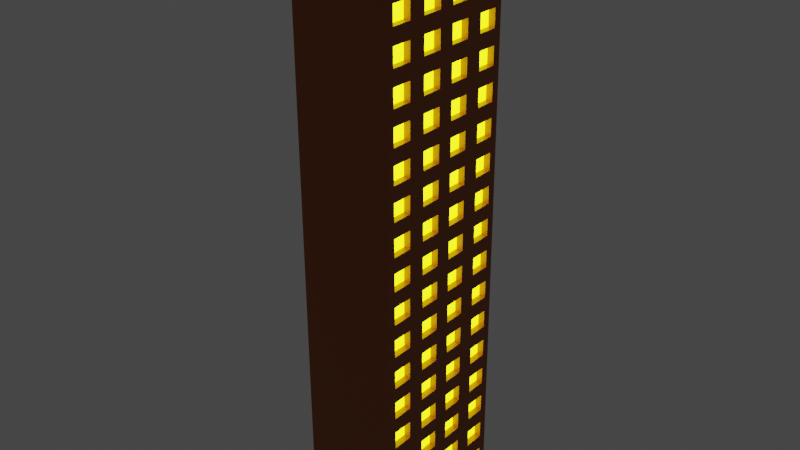# Source: building1.blend  (saved by Blender 3.3.6; exported with 4.5.12 LTS)
import bpy
from mathutils import Matrix  # noqa: F401  (used for matrix-valued properties, if any)

bpy.ops.wm.read_factory_settings(use_empty=True)
scene = bpy.context.scene
scene.name = 'Scene'

# ---- collections
col_bd = bpy.data.collections.new('bd'); scene.collection.children.link(col_bd)
col_starirbox = bpy.data.collections.new('starirbox'); col_bd.children.link(col_starirbox)

# ---- materials (node trees are filled in below, after node groups)
mat_mt_top = bpy.data.materials.new('mt_top')
mat_mt_top.alpha_threshold = 0.0
mat_mt_top.use_transparent_shadow = False
mat_mt_top.roughness = 0.5
mat_mt_top.line_color = (0.0, 0.0, 0.0, 1.0)
mat_mt_body = bpy.data.materials.new('mt_body')
mat_mt_body.use_transparent_shadow = False
mat_mt_window = bpy.data.materials.new('mt_window')
mat_mt_window.use_transparent_shadow = False
mat_mt_door = bpy.data.materials.new('mt_door')
mat_mt_door.use_transparent_shadow = False
mat_mt_handle = bpy.data.materials.new('mt_handle')
mat_mt_handle.use_transparent_shadow = False

# ---- material node trees
mat_mt_top.use_nodes = True; mat_mt_top.node_tree.nodes.clear()
_N = mat_mt_top.node_tree.nodes; _L = mat_mt_top.node_tree.links
n0 = _N.new('ShaderNodeOutputMaterial'); n0.name = 'Material Output'; n0.location = (300, 300)
n1 = _N.new('ShaderNodeBsdfPrincipled'); n1.name = 'Principled BSDF'; n1.location = (10, 300)
n1.distribution = 'GGX'
n1.subsurface_method = 'RANDOM_WALK_SKIN'
n1.inputs[0].default_value = (0.8829, 0.8711, 0.7025, 1.0)
n1.inputs[3].default_value = 1.45
n1.inputs[27].default_value = (0.0, 0.0, 0.0, 1.0)
n1.inputs[28].default_value = 1.0
_L.new(n1.outputs[0], n0.inputs[0])
n0.is_active_output = True
mat_mt_body.use_nodes = True; mat_mt_body.node_tree.nodes.clear()
_N = mat_mt_body.node_tree.nodes; _L = mat_mt_body.node_tree.links
n0 = _N.new('ShaderNodeBsdfPrincipled'); n0.name = 'Principled BSDF'; n0.location = (10, 300)
n0.distribution = 'GGX'
n0.subsurface_method = 'RANDOM_WALK_SKIN'
n0.inputs[0].default_value = (0.3424, 0.08838, 0.008711, 1.0)
n0.inputs[3].default_value = 1.45
n0.inputs[27].default_value = (0.0, 0.0, 0.0, 1.0)
n0.inputs[28].default_value = 1.0
n1 = _N.new('ShaderNodeOutputMaterial'); n1.name = 'Material Output'; n1.location = (300, 300)
_L.new(n0.outputs[0], n1.inputs[0])
n1.is_active_output = True
mat_mt_window.use_nodes = True; mat_mt_window.node_tree.nodes.clear()
_N = mat_mt_window.node_tree.nodes; _L = mat_mt_window.node_tree.links
n0 = _N.new('ShaderNodeBsdfPrincipled'); n0.name = 'Principled BSDF'; n0.location = (10, 300)
n0.distribution = 'GGX'
n0.subsurface_method = 'RANDOM_WALK_SKIN'
n0.inputs[0].default_value = (1.0, 1.0, 1.0, 1.0)
n0.inputs[3].default_value = 1.45
n0.inputs[27].default_value = (0.8857, 1.0, 0.0, 1.0)
n0.inputs[28].default_value = 5.0
n1 = _N.new('ShaderNodeOutputMaterial'); n1.name = 'Material Output'; n1.location = (300, 300)
_L.new(n0.outputs[0], n1.inputs[0])
n1.is_active_output = True
mat_mt_door.use_nodes = True; mat_mt_door.node_tree.nodes.clear()
_N = mat_mt_door.node_tree.nodes; _L = mat_mt_door.node_tree.links
n0 = _N.new('ShaderNodeBsdfPrincipled'); n0.name = 'Principled BSDF'; n0.location = (10, 300)
n0.distribution = 'GGX'
n0.subsurface_method = 'RANDOM_WALK_SKIN'
n0.inputs[0].default_value = (0.0009296, 0.04262, 0.08001, 1.0)
n0.inputs[3].default_value = 1.45
n0.inputs[27].default_value = (0.0, 0.0, 0.0, 1.0)
n0.inputs[28].default_value = 1.0
n1 = _N.new('ShaderNodeOutputMaterial'); n1.name = 'Material Output'; n1.location = (300, 300)
_L.new(n0.outputs[0], n1.inputs[0])
n1.is_active_output = True
mat_mt_handle.use_nodes = True; mat_mt_handle.node_tree.nodes.clear()
_N = mat_mt_handle.node_tree.nodes; _L = mat_mt_handle.node_tree.links
n0 = _N.new('ShaderNodeBsdfPrincipled'); n0.name = 'Principled BSDF'; n0.location = (10, 300)
n0.distribution = 'GGX'
n0.subsurface_method = 'RANDOM_WALK_SKIN'
n0.inputs[0].default_value = (0.4292, 0.4292, 0.4292, 1.0)
n0.inputs[3].default_value = 1.45
n0.inputs[27].default_value = (0.0, 0.0, 0.0, 1.0)
n0.inputs[28].default_value = 1.0
n1 = _N.new('ShaderNodeOutputMaterial'); n1.name = 'Material Output'; n1.location = (300, 300)
_L.new(n0.outputs[0], n1.inputs[0])
n1.is_active_output = True

# ---- world
world_world = bpy.data.worlds.new('World'); scene.world = world_world
world_world.use_nodes = True; world_world.node_tree.nodes.clear()
_N = world_world.node_tree.nodes; _L = world_world.node_tree.links
n0 = _N.new('ShaderNodeOutputWorld'); n0.name = 'World Output'; n0.location = (300, 300)
n1 = _N.new('ShaderNodeBackground'); n1.name = 'Background'; n1.location = (10, 300)
n1.inputs[0].default_value = (0.05088, 0.05088, 0.05088, 1.0)
_L.new(n1.outputs[0], n0.inputs[0])
n0.is_active_output = True
world_world.color = (0.05088, 0.05088, 0.05088)
world_world.use_sun_shadow = False
world_world.sun_shadow_jitter_overblur = 0.0

# ---- meshes
me_cube = bpy.data.meshes.new('Cube')
me_cube.from_pydata([(0.8333, 1.0, 0.8889), (0.8333, 1.0, -0.8333), (1.0, -1.0, 1.0), (1.0, -1.0, -1.0), (-0.8333, 1.0, 0.8889), (-0.8333, 1.0, -0.8333), (-1.0, -1.0, 1.0), (-1.0, -1.0, -1.0), (1.0, 1.0, -1.0), (-1.0, 1.0, -1.0), (1.0, 1.0, 1.0), (-1.0, 1.0, 1.0), (0.8333, 0.0, -0.8333), (-0.8333, 0.0, -0.8333), (0.8333, 0.0, 0.8889), (-0.8333, 0.0, 0.8889)], [], [(10, 11, 6, 2), (3, 2, 6, 7), (7, 6, 11, 9), (9, 8, 3, 7), (8, 10, 2, 3), (1, 5, 13, 12), (5, 1, 8, 9), (1, 0, 10, 8), (4, 5, 9, 11), (0, 4, 11, 10), (13, 15, 14, 12), (4, 0, 14, 15), (0, 1, 12, 14), (5, 4, 15, 13)])
_uv = me_cube.uv_layers.new(name='UVMap')
_uv.uv.foreach_set('vector', [0.625, 0.5, 0.875, 0.5, 0.875, 0.75, 0.625, 0.75, 0.375, 0.75, 0.625, 0.75, 0.625, 1.0, 0.375, 1.0, 0.375, 0.0, 0.625, 0.0, 0.625, 0.25, 0.375, 0.25, 0.125, 0.5, 0.375, 0.5, 0.375, 0.75, 0.125, 0.75, 0.375, 0.5, 0.625, 0.5, 0.625, 0.75, 0.375, 0.75, 0.3971, 0.4779, 0.3971, 0.2721, 0.3971, 0.2721, 0.3971, 0.4779, 0.3971, 0.2721, 0.3971, 0.4779, 0.375, 0.5, 0.375, 0.25, 0.3971, 0.4779, 0.6029, 0.4779, 0.625, 0.5, 0.375, 0.5, 0.6029, 0.2721, 0.3971, 0.2721, 0.375, 0.25, 0.625, 0.25, 0.6029, 0.4779, 0.6029, 0.2721, 0.625, 0.25, 0.625, 0.5, 0.3971, 0.2721, 0.6029, 0.2721, 0.6029, 0.4779, 0.3971, 0.4779, 0.6029, 0.2721, 0.6029, 0.4779, 0.6029, 0.4779, 0.6029, 0.2721, 0.6029, 0.4779, 0.3971, 0.4779, 0.3971, 0.4779, 0.6029, 0.4779, 0.3971, 0.2721, 0.6029, 0.2721, 0.6029, 0.2721, 0.3971, 0.2721])
me_cube.materials.append(mat_mt_top)
me_cube.use_mirror_vertex_groups = False
me_cube.update()
me_cube_005 = bpy.data.meshes.new('Cube.005')
me_cube_005.from_pydata([(0.0, -3.267, 1.0), (0.0, 1.0, 0.0), (0.0, 1.0, 1.0), (1.0, -3.267, 0.0), (1.0, -3.267, 1.0), (1.0, 1.0, 0.0), (1.0, 1.0, 1.0), (0.0, 0.9, 1.0), (1.0, 0.9, 0.0), (1.0, 0.9, 1.0), (1.0, -1.183, 1.0), (0.0, -1.183, 1.0), (1.0, -1.183, 0.0), (0.0, -0.1417, 1.0), (1.0, -0.1417, 0.0), (1.0, -0.1417, 1.0), (0.0, 0.3792, 1.0), (1.0, 0.3792, 0.0), (1.0, 0.3792, 1.0), (0.0, 0.6396, 1.0), (1.0, 0.6396, 0.0), (1.0, 0.6396, 1.0), (1.0, -2.225, 1.0), (0.0, -2.225, 1.0), (1.0, -2.225, 0.0), (0.0, -1.704, 1.0), (1.0, -1.704, 0.0), (1.0, -1.704, 1.0), (1.0, -0.6625, 1.0), (0.0, -0.6625, 1.0), (1.0, -0.6625, 0.0), (1.0, 0.1188, 1.0), (0.0, 0.1188, 1.0), (1.0, 0.1188, 0.0), (1.0, -2.746, 1.0), (0.0, -2.746, 1.0), (1.0, -2.746, 0.0), (0.0, 1.0, 0.5), (1.0, 1.0, 0.5), (1.0, -3.267, 0.5), (1.0, 0.9, 0.5), (1.0, -1.183, 0.5), (1.0, -0.1417, 0.5), (1.0, 0.3792, 0.5), (1.0, 0.6396, 0.5), (1.0, -2.225, 0.5), (1.0, -1.704, 0.5), (1.0, -0.6625, 0.5), (1.0, 0.1188, 0.5), (1.0, -2.746, 0.5), (1.0, -3.006, 1.0), (0.0, -3.006, 1.0), (1.0, -3.006, 0.0), (1.0, -3.006, 0.5), (0.0, -2.485, 1.0), (1.0, -2.485, 0.0), (1.0, -2.485, 1.0), (1.0, -2.485, 0.5), (1.0, -1.965, 1.0), (0.0, -1.965, 1.0), (1.0, -1.965, 0.0), (1.0, -1.965, 0.5), (0.0, -1.444, 1.0), (1.0, -1.444, 0.0), (1.0, -1.444, 1.0), (1.0, -1.444, 0.5), (1.0, -0.9229, 1.0), (0.0, -0.9229, 1.0), (1.0, -0.9229, 0.0), (1.0, -0.9229, 0.5), (0.0, -0.4021, 1.0), (1.0, -0.4021, 0.0), (1.0, -0.4021, 1.0), (1.0, -0.4021, 0.5), (1.0, -3.066, 0.6175), (1.0, -3.066, 0.8919), (1.0, -3.207, 0.8919), (1.0, -3.207, 0.6175), (1.0, -0.983, 0.6175), (1.0, -0.983, 0.8919), (1.0, -1.123, 0.8919), (1.0, -1.123, 0.6175), (1.0, 0.05872, 0.6175), (1.0, 0.05872, 0.8919), (1.0, -0.08163, 0.8919), (1.0, -0.08163, 0.6175), (1.0, 0.5795, 0.6175), (1.0, 0.5795, 0.8919), (1.0, 0.4392, 0.8919), (1.0, 0.4392, 0.6175), (1.0, 0.84, 0.6175), (1.0, 0.84, 0.8919), (1.0, 0.6996, 0.8919), (1.0, 0.6996, 0.6175), (1.0, -2.025, 0.6175), (1.0, -2.025, 0.8919), (1.0, -2.165, 0.8919), (1.0, -2.165, 0.6175), (1.0, -1.504, 0.6175), (1.0, -1.504, 0.8919), (1.0, -1.644, 0.8919), (1.0, -1.644, 0.6175), (1.0, -0.4621, 0.6175), (1.0, -0.4621, 0.8919), (1.0, -0.6025, 0.8919), (1.0, -0.6025, 0.6175), (1.0, 0.3191, 0.6175), (1.0, 0.3191, 0.8919), (1.0, 0.1788, 0.8919), (1.0, 0.1788, 0.6175), (1.0, -2.545, 0.6175), (1.0, -2.545, 0.8919), (1.0, -2.686, 0.8919), (1.0, -2.686, 0.6175), (1.0, -2.545, 0.1081), (1.0, -2.545, 0.3825), (1.0, -2.686, 0.3825), (1.0, -2.686, 0.1081), (1.0, 0.3191, 0.1081), (1.0, 0.3191, 0.3825), (1.0, 0.1788, 0.3825), (1.0, 0.1788, 0.1081), (1.0, -0.4621, 0.1081), (1.0, -0.4621, 0.3825), (1.0, -0.6025, 0.3825), (1.0, -0.6025, 0.1081), (1.0, -1.504, 0.1081), (1.0, -1.504, 0.3825), (1.0, -1.644, 0.3825), (1.0, -1.644, 0.1081), (1.0, -2.025, 0.1081), (1.0, -2.025, 0.3825), (1.0, -2.165, 0.3825), (1.0, -2.165, 0.1081), (1.0, 0.84, 0.1081), (1.0, 0.84, 0.3825), (1.0, 0.6996, 0.3825), (1.0, 0.6996, 0.1081), (1.0, 0.5795, 0.1081), (1.0, 0.5795, 0.3825), (1.0, 0.4392, 0.3825), (1.0, 0.4392, 0.1081), (1.0, 0.05872, 0.1081), (1.0, 0.05872, 0.3825), (1.0, -0.08163, 0.3825), (1.0, -0.08163, 0.1081), (1.0, -0.983, 0.1081), (1.0, -0.983, 0.3825), (1.0, -1.123, 0.3825), (1.0, -1.123, 0.1081), (1.0, -3.066, 0.1081), (1.0, -3.066, 0.3825), (1.0, -3.207, 0.3825), (1.0, -3.207, 0.1081), (1.0, -2.806, 0.1081), (1.0, -2.806, 0.3825), (1.0, -2.946, 0.3825), (1.0, -2.946, 0.1081), (1.0, -2.806, 0.6175), (1.0, -2.806, 0.8919), (1.0, -2.946, 0.8919), (1.0, -2.946, 0.6175), (1.0, -2.285, 0.1081), (1.0, -2.285, 0.3825), (1.0, -2.425, 0.3825), (1.0, -2.425, 0.1081), (1.0, -2.285, 0.6175), (1.0, -2.285, 0.8919), (1.0, -2.425, 0.8919), (1.0, -2.425, 0.6175), (1.0, -1.764, 0.1081), (1.0, -1.764, 0.3825), (1.0, -1.905, 0.3825), (1.0, -1.905, 0.1081), (1.0, -1.764, 0.6175), (1.0, -1.764, 0.8919), (1.0, -1.905, 0.8919), (1.0, -1.905, 0.6175), (1.0, -1.243, 0.1081), (1.0, -1.243, 0.3825), (1.0, -1.384, 0.3825), (1.0, -1.384, 0.1081), (1.0, -1.243, 0.6175), (1.0, -1.243, 0.8919), (1.0, -1.384, 0.8919), (1.0, -1.384, 0.6175), (1.0, -0.7225, 0.1081), (1.0, -0.7225, 0.3825), (1.0, -0.8629, 0.3825), (1.0, -0.8629, 0.1081), (1.0, -0.7225, 0.6175), (1.0, -0.7225, 0.8919), (1.0, -0.8629, 0.8919), (1.0, -0.8629, 0.6175), (1.0, -0.2017, 0.1081), (1.0, -0.2017, 0.3825), (1.0, -0.342, 0.3825), (1.0, -0.342, 0.1081), (1.0, -0.2017, 0.6175), (1.0, -0.2017, 0.8919), (1.0, -0.342, 0.8919), (1.0, -0.342, 0.6175), (0.6743, -3.066, 0.8919), (0.6743, -3.066, 0.6175), (0.6743, -3.207, 0.6175), (0.6743, -3.207, 0.8919), (0.6743, -0.983, 0.8919), (0.6743, -0.983, 0.6175), (0.6743, -1.123, 0.6175), (0.6743, -1.123, 0.8919), (0.6743, 0.05872, 0.8919), (0.6743, 0.05872, 0.6175), (0.6743, -0.08163, 0.6175), (0.6743, -0.08163, 0.8919), (0.6743, 0.5795, 0.8919), (0.6743, 0.5795, 0.6175), (0.6743, 0.4392, 0.6175), (0.6743, 0.4392, 0.8919), (0.6743, 0.84, 0.8919), (0.6743, 0.84, 0.6175), (0.6743, 0.6996, 0.6175), (0.6743, 0.6996, 0.8919), (0.6743, -2.025, 0.8919), (0.6743, -2.025, 0.6175), (0.6743, -2.165, 0.6175), (0.6743, -2.165, 0.8919), (0.6743, -1.504, 0.8919), (0.6743, -1.504, 0.6175), (0.6743, -1.644, 0.6175), (0.6743, -1.644, 0.8919), (0.6743, -0.4621, 0.8919), (0.6743, -0.4621, 0.6175), (0.6743, -0.6025, 0.6175), (0.6743, -0.6025, 0.8919), (0.6743, 0.3191, 0.8919), (0.6743, 0.3191, 0.6175), (0.6743, 0.1788, 0.6175), (0.6743, 0.1788, 0.8919), (0.6743, -2.545, 0.8919), (0.6743, -2.545, 0.6175), (0.6743, -2.686, 0.6175), (0.6743, -2.686, 0.8919), (0.6743, -2.545, 0.3825), (0.6743, -2.545, 0.1081), (0.6743, -2.686, 0.1081), (0.6743, -2.686, 0.3825), (0.6743, 0.3191, 0.3825), (0.6743, 0.3191, 0.1081), (0.6743, 0.1788, 0.1081), (0.6743, 0.1788, 0.3825), (0.6743, -0.4621, 0.3825), (0.6743, -0.4621, 0.1081), (0.6743, -0.6025, 0.1081), (0.6743, -0.6025, 0.3825), (0.6743, -1.504, 0.3825), (0.6743, -1.504, 0.1081), (0.6743, -1.644, 0.1081), (0.6743, -1.644, 0.3825), (0.6743, -2.025, 0.3825), (0.6743, -2.025, 0.1081), (0.6743, -2.165, 0.1081), (0.6743, -2.165, 0.3825), (0.6743, 0.84, 0.3825), (0.6743, 0.84, 0.1081), (0.6743, 0.6996, 0.1081), (0.6743, 0.6996, 0.3825), (0.6743, 0.5795, 0.3825), (0.6743, 0.5795, 0.1081), (0.6743, 0.4392, 0.1081), (0.6743, 0.4392, 0.3825), (0.6743, 0.05872, 0.3825), (0.6743, 0.05872, 0.1081), (0.6743, -0.08163, 0.1081), (0.6743, -0.08163, 0.3825), (0.6743, -0.983, 0.3825), (0.6743, -0.983, 0.1081), (0.6743, -1.123, 0.1081), (0.6743, -1.123, 0.3825), (0.6743, -3.066, 0.3825), (0.6743, -3.066, 0.1081), (0.6743, -3.207, 0.1081), (0.6743, -3.207, 0.3825), (0.6743, -2.806, 0.3825), (0.6743, -2.806, 0.1081), (0.6743, -2.946, 0.1081), (0.6743, -2.946, 0.3825), (0.6743, -2.806, 0.8919), (0.6743, -2.806, 0.6175), (0.6743, -2.946, 0.6175), (0.6743, -2.946, 0.8919), (0.6743, -2.285, 0.3825), (0.6743, -2.285, 0.1081), (0.6743, -2.425, 0.1081), (0.6743, -2.425, 0.3825), (0.6743, -2.285, 0.8919), (0.6743, -2.285, 0.6175), (0.6743, -2.425, 0.6175), (0.6743, -2.425, 0.8919), (0.6743, -1.764, 0.3825), (0.6743, -1.764, 0.1081), (0.6743, -1.905, 0.1081), (0.6743, -1.905, 0.3825), (0.6743, -1.764, 0.8919), (0.6743, -1.764, 0.6175), (0.6743, -1.905, 0.6175), (0.6743, -1.905, 0.8919), (0.6743, -1.243, 0.3825), (0.6743, -1.243, 0.1081), (0.6743, -1.384, 0.1081), (0.6743, -1.384, 0.3825), (0.6743, -1.243, 0.8919), (0.6743, -1.243, 0.6175), (0.6743, -1.384, 0.6175), (0.6743, -1.384, 0.8919), (0.6743, -0.7225, 0.3825), (0.6743, -0.7225, 0.1081), (0.6743, -0.8629, 0.1081), (0.6743, -0.8629, 0.3825), (0.6743, -0.7225, 0.8919), (0.6743, -0.7225, 0.6175), (0.6743, -0.8629, 0.6175), (0.6743, -0.8629, 0.8919), (0.6743, -0.2017, 0.3825), (0.6743, -0.2017, 0.1081), (0.6743, -0.342, 0.1081), (0.6743, -0.342, 0.3825), (0.6743, -0.2017, 0.8919), (0.6743, -0.2017, 0.6175), (0.6743, -0.342, 0.6175), (0.6743, -0.342, 0.8919), (0.0, 0.9, 1.0), (0.0, 1.0, 1.0), (1.0, 1.0, 1.0), (1.0, -3.006, 1.0), (1.0, -3.267, 1.0), (0.0, -3.267, 1.0), (0.0, 0.6396, 1.0), (1.0, 0.9, 1.0), (1.0, -0.9229, 1.0), (1.0, -1.183, 1.0), (0.0, -1.444, 1.0), (0.0, -1.183, 1.0), (0.0, -0.4021, 1.0), (0.0, -0.1417, 1.0), (1.0, 0.1188, 1.0), (1.0, -0.1417, 1.0), (0.0, 0.1188, 1.0), (0.0, 0.3792, 1.0), (1.0, 0.6396, 1.0), (1.0, 0.3792, 1.0), (1.0, -1.965, 1.0), (1.0, -2.225, 1.0), (0.0, -2.485, 1.0), (0.0, -2.225, 1.0), (0.0, -1.965, 1.0), (0.0, -1.704, 1.0), (1.0, -1.444, 1.0), (1.0, -1.704, 1.0), (1.0, -0.4021, 1.0), (1.0, -0.6625, 1.0), (0.0, -0.9229, 1.0), (0.0, -0.6625, 1.0), (1.0, -2.485, 1.0), (1.0, -2.746, 1.0), (0.0, -3.006, 1.0), (0.0, -2.746, 1.0)], [], [(37, 2, 6, 38), (79, 80, 209, 206), (11, 62, 340, 341), (4, 50, 333, 334), (38, 6, 9, 40), (51, 0, 335, 364), (130, 131, 258, 259), (81, 78, 207, 208), (56, 22, 351, 362), (10, 66, 338, 339), (156, 157, 284, 285), (78, 79, 206, 207), (50, 34, 363, 333), (21, 9, 337, 348), (155, 156, 285, 282), (104, 105, 232, 233), (25, 59, 354, 355), (157, 154, 283, 284), (35, 51, 364, 365), (59, 23, 353, 354), (103, 104, 233, 230), (6, 2, 331, 332), (154, 155, 282, 283), (105, 102, 231, 232), (180, 181, 308, 309), (102, 103, 230, 231), (179, 180, 309, 306), (128, 129, 256, 257), (181, 178, 307, 308), (127, 128, 257, 254), (76, 77, 204, 205), (178, 179, 306, 307), (5, 38, 40, 8), (129, 126, 255, 256), (1, 37, 38, 5), (75, 76, 205, 202), (64, 10, 339, 356), (126, 127, 254, 255), (77, 74, 203, 204), (152, 153, 280, 281), (34, 56, 362, 363), (74, 75, 202, 203), (151, 152, 281, 278), (54, 35, 365, 352), (100, 101, 228, 229), (15, 31, 344, 345), (153, 150, 279, 280), (99, 100, 229, 226), (150, 151, 278, 279), (58, 27, 357, 350), (101, 98, 227, 228), (19, 16, 347, 336), (176, 177, 304, 305), (53, 50, 75, 74), (50, 4, 76, 75), (4, 39, 77, 76), (39, 53, 74, 77), (69, 66, 79, 78), (66, 10, 80, 79), (10, 41, 81, 80), (41, 69, 78, 81), (48, 31, 83, 82), (31, 15, 84, 83), (15, 42, 85, 84), (42, 48, 82, 85), (44, 21, 87, 86), (21, 18, 88, 87), (18, 43, 89, 88), (43, 44, 86, 89), (40, 9, 91, 90), (9, 21, 92, 91), (21, 44, 93, 92), (44, 40, 90, 93), (61, 58, 95, 94), (58, 22, 96, 95), (22, 45, 97, 96), (45, 61, 94, 97), (65, 64, 99, 98), (64, 27, 100, 99), (27, 46, 101, 100), (46, 65, 98, 101), (73, 72, 103, 102), (72, 28, 104, 103), (28, 47, 105, 104), (47, 73, 102, 105), (43, 18, 107, 106), (18, 31, 108, 107), (31, 48, 109, 108), (48, 43, 106, 109), (57, 56, 111, 110), (56, 34, 112, 111), (34, 49, 113, 112), (49, 57, 110, 113), (55, 57, 115, 114), (57, 49, 116, 115), (49, 36, 117, 116), (36, 55, 114, 117), (17, 43, 119, 118), (43, 48, 120, 119), (48, 33, 121, 120), (33, 17, 118, 121), (71, 73, 123, 122), (73, 47, 124, 123), (47, 30, 125, 124), (30, 71, 122, 125), (63, 65, 127, 126), (65, 46, 128, 127), (46, 26, 129, 128), (26, 63, 126, 129), (60, 61, 131, 130), (61, 45, 132, 131), (45, 24, 133, 132), (24, 60, 130, 133), (8, 40, 135, 134), (40, 44, 136, 135), (44, 20, 137, 136), (20, 8, 134, 137), (20, 44, 139, 138), (44, 43, 140, 139), (43, 17, 141, 140), (17, 20, 138, 141), (33, 48, 143, 142), (48, 42, 144, 143), (42, 14, 145, 144), (14, 33, 142, 145), (68, 69, 147, 146), (69, 41, 148, 147), (41, 12, 149, 148), (12, 68, 146, 149), (52, 53, 151, 150), (53, 39, 152, 151), (39, 3, 153, 152), (3, 52, 150, 153), (36, 49, 155, 154), (49, 53, 156, 155), (53, 52, 157, 156), (52, 36, 154, 157), (49, 34, 159, 158), (34, 50, 160, 159), (50, 53, 161, 160), (53, 49, 158, 161), (24, 45, 163, 162), (45, 57, 164, 163), (57, 55, 165, 164), (55, 24, 162, 165), (45, 22, 167, 166), (22, 56, 168, 167), (56, 57, 169, 168), (57, 45, 166, 169), (26, 46, 171, 170), (46, 61, 172, 171), (61, 60, 173, 172), (60, 26, 170, 173), (46, 27, 175, 174), (27, 58, 176, 175), (58, 61, 177, 176), (61, 46, 174, 177), (12, 41, 179, 178), (41, 65, 180, 179), (65, 63, 181, 180), (63, 12, 178, 181), (41, 10, 183, 182), (10, 64, 184, 183), (64, 65, 185, 184), (65, 41, 182, 185), (30, 47, 187, 186), (47, 69, 188, 187), (69, 68, 189, 188), (68, 30, 186, 189), (47, 28, 191, 190), (28, 66, 192, 191), (66, 69, 193, 192), (69, 47, 190, 193), (14, 42, 195, 194), (42, 73, 196, 195), (73, 71, 197, 196), (71, 14, 194, 197), (42, 15, 199, 198), (15, 72, 200, 199), (72, 73, 201, 200), (73, 42, 198, 201), (72, 15, 345, 358), (62, 25, 355, 340), (9, 6, 332, 337), (66, 28, 359, 338), (13, 70, 342, 343), (23, 54, 352, 353), (7, 19, 336, 330), (22, 58, 350, 351), (70, 29, 361, 342), (18, 21, 348, 349), (0, 4, 334, 335), (32, 13, 343, 346), (31, 18, 349, 344), (27, 64, 356, 357), (16, 32, 346, 347), (345, 343, 342, 358), (359, 361, 360, 338), (339, 341, 340, 356), (357, 355, 354, 350), (351, 353, 352, 362), (363, 365, 364, 333), (362, 352, 365, 363), (349, 347, 346, 344), (358, 342, 361, 359), (356, 340, 355, 357), (350, 354, 353, 351), (337, 330, 336, 348), (348, 336, 347, 349), (344, 346, 343, 345), (338, 360, 341, 339), (332, 331, 330, 337), (333, 364, 335, 334), (133, 130, 259, 260), (182, 183, 310, 311), (80, 81, 208, 209), (131, 132, 261, 258), (185, 182, 311, 312), (132, 133, 260, 261), (183, 184, 313, 310), (106, 107, 234, 235), (184, 185, 312, 313), (109, 106, 235, 236), (158, 159, 286, 287), (107, 108, 237, 234), (161, 158, 287, 288), (108, 109, 236, 237), (159, 160, 289, 286), (82, 83, 210, 211), (160, 161, 288, 289), (85, 82, 211, 212), (134, 135, 262, 263), (83, 84, 213, 210), (137, 134, 263, 264), (186, 187, 314, 315), (84, 85, 212, 213), (135, 136, 265, 262), (189, 186, 315, 316), (136, 137, 264, 265), (187, 188, 317, 314), (110, 111, 238, 239), (188, 189, 316, 317), (113, 110, 239, 240), (162, 163, 290, 291), (111, 112, 241, 238), (165, 162, 291, 292), (112, 113, 240, 241), (163, 164, 293, 290), (86, 87, 214, 215), (164, 165, 292, 293), (89, 86, 215, 216), (138, 139, 266, 267), (87, 88, 217, 214), (141, 138, 267, 268), (190, 191, 318, 319), (88, 89, 216, 217), (139, 140, 269, 266), (193, 190, 319, 320), (140, 141, 268, 269), (191, 192, 321, 318), (114, 115, 242, 243), (192, 193, 320, 321), (117, 114, 243, 244), (166, 167, 294, 295), (115, 116, 245, 242), (169, 166, 295, 296), (116, 117, 244, 245), (167, 168, 297, 294), (90, 91, 218, 219), (168, 169, 296, 297), (93, 90, 219, 220), (142, 143, 270, 271), (91, 92, 221, 218), (145, 142, 271, 272), (194, 195, 322, 323), (92, 93, 220, 221), (143, 144, 273, 270), (197, 194, 323, 324), (144, 145, 272, 273), (195, 196, 325, 322), (118, 119, 246, 247), (196, 197, 324, 325), (121, 118, 247, 248), (170, 171, 298, 299), (119, 120, 249, 246), (173, 170, 299, 300), (120, 121, 248, 249), (171, 172, 301, 298), (94, 95, 222, 223), (172, 173, 300, 301), (97, 94, 223, 224), (146, 147, 274, 275), (95, 96, 225, 222), (149, 146, 275, 276), (198, 199, 326, 327), (96, 97, 224, 225), (147, 148, 277, 274), (201, 198, 327, 328), (148, 149, 276, 277), (199, 200, 329, 326), (122, 123, 250, 251), (200, 201, 328, 329), (125, 122, 251, 252), (174, 175, 302, 303), (123, 124, 253, 250), (177, 174, 303, 304), (124, 125, 252, 253), (175, 176, 305, 302), (98, 99, 226, 227), (28, 72, 358, 359), (2, 7, 330, 331), (67, 11, 341, 360), (29, 67, 360, 361)])
_uv = me_cube_005.uv_layers.new(name='UVMap')
_uv.uv.foreach_set('vector', [0.5, 0.25, 0.625, 0.25, 0.625, 0.5, 0.5, 0.5, 0.61, 0.6158, 0.61, 0.624, 0.61, 0.624, 0.61, 0.6158, 0.625, 0.1225, 0.625, 0.1072, 0.625, 0.1072, 0.625, 0.1225, 0.625, 0.75, 0.625, 0.7347, 0.625, 0.7347, 0.625, 0.75, 0.5, 0.5, 0.625, 0.5, 0.625, 0.5051, 0.5, 0.5051, 0.625, 0.01531, 0.625, 0.0, 0.625, 0.0, 0.625, 0.01531, 0.39, 0.677, 0.485, 0.677, 0.485, 0.677, 0.39, 0.677, 0.515, 0.624, 0.515, 0.6158, 0.515, 0.6158, 0.515, 0.624, 0.625, 0.7041, 0.625, 0.6888, 0.625, 0.6888, 0.625, 0.7041, 0.625, 0.6275, 0.625, 0.6122, 0.625, 0.6122, 0.625, 0.6275, 0.485, 0.7312, 0.39, 0.7312, 0.39, 0.7312, 0.485, 0.7312, 0.515, 0.6158, 0.61, 0.6158, 0.61, 0.6158, 0.515, 0.6158, 0.625, 0.7347, 0.625, 0.7194, 0.625, 0.7194, 0.625, 0.7347, 0.625, 0.5204, 0.625, 0.5051, 0.625, 0.5051, 0.625, 0.5204, 0.485, 0.7229, 0.485, 0.7312, 0.485, 0.7312, 0.485, 0.7229, 0.61, 0.5934, 0.515, 0.5934, 0.515, 0.5934, 0.61, 0.5934, 0.625, 0.09185, 0.625, 0.07654, 0.625, 0.07654, 0.625, 0.09185, 0.39, 0.7312, 0.39, 0.7229, 0.39, 0.7229, 0.39, 0.7312, 0.625, 0.03062, 0.625, 0.01531, 0.625, 0.01531, 0.625, 0.03062, 0.625, 0.07654, 0.625, 0.06123, 0.625, 0.06123, 0.625, 0.07654, 0.61, 0.5851, 0.61, 0.5934, 0.61, 0.5934, 0.61, 0.5851, 0.625, 0.5, 0.625, 0.25, 0.625, 0.25, 0.625, 0.5, 0.39, 0.7229, 0.485, 0.7229, 0.485, 0.7229, 0.39, 0.7229, 0.515, 0.5934, 0.515, 0.5851, 0.515, 0.5851, 0.515, 0.5934, 0.485, 0.6393, 0.39, 0.6393, 0.39, 0.6393, 0.485, 0.6393, 0.515, 0.5851, 0.61, 0.5851, 0.61, 0.5851, 0.515, 0.5851, 0.485, 0.6311, 0.485, 0.6393, 0.485, 0.6393, 0.485, 0.6311, 0.485, 0.6546, 0.39, 0.6546, 0.39, 0.6546, 0.485, 0.6546, 0.39, 0.6393, 0.39, 0.6311, 0.39, 0.6311, 0.39, 0.6393, 0.485, 0.6464, 0.485, 0.6546, 0.485, 0.6546, 0.485, 0.6464, 0.61, 0.7465, 0.515, 0.7465, 0.515, 0.7465, 0.61, 0.7465, 0.39, 0.6311, 0.485, 0.6311, 0.485, 0.6311, 0.39, 0.6311, 0.375, 0.5, 0.5, 0.5, 0.5, 0.5051, 0.375, 0.5051, 0.39, 0.6546, 0.39, 0.6464, 0.39, 0.6464, 0.39, 0.6546, 0.375, 0.25, 0.5, 0.25, 0.5, 0.5, 0.375, 0.5, 0.61, 0.7382, 0.61, 0.7465, 0.61, 0.7465, 0.61, 0.7382, 0.625, 0.6428, 0.625, 0.6275, 0.625, 0.6275, 0.625, 0.6428, 0.39, 0.6464, 0.485, 0.6464, 0.485, 0.6464, 0.39, 0.6464, 0.515, 0.7465, 0.515, 0.7382, 0.515, 0.7382, 0.515, 0.7465, 0.485, 0.7465, 0.39, 0.7465, 0.39, 0.7465, 0.485, 0.7465, 0.625, 0.7194, 0.625, 0.7041, 0.625, 0.7041, 0.625, 0.7194, 0.515, 0.7382, 0.61, 0.7382, 0.61, 0.7382, 0.515, 0.7382, 0.485, 0.7382, 0.485, 0.7465, 0.485, 0.7465, 0.485, 0.7382, 0.625, 0.04592, 0.625, 0.03062, 0.625, 0.03062, 0.625, 0.04592, 0.61, 0.6546, 0.515, 0.6546, 0.515, 0.6546, 0.61, 0.6546, 0.625, 0.5663, 0.625, 0.551, 0.625, 0.551, 0.625, 0.5663, 0.39, 0.7465, 0.39, 0.7382, 0.39, 0.7382, 0.39, 0.7465, 0.61, 0.6464, 0.61, 0.6546, 0.61, 0.6546, 0.61, 0.6464, 0.39, 0.7382, 0.485, 0.7382, 0.485, 0.7382, 0.39, 0.7382, 0.625, 0.6735, 0.625, 0.6582, 0.625, 0.6582, 0.625, 0.6735, 0.515, 0.6546, 0.515, 0.6464, 0.515, 0.6464, 0.515, 0.6546, 0.625, 0.2296, 0.625, 0.2143, 0.625, 0.2143, 0.625, 0.2296, 0.61, 0.6699, 0.515, 0.6699, 0.515, 0.6699, 0.61, 0.6699, 0.5, 0.7347, 0.625, 0.7347, 0.61, 0.7382, 0.515, 0.7382, 0.625, 0.7347, 0.625, 0.75, 0.61, 0.7465, 0.61, 0.7382, 0.625, 0.75, 0.5, 0.75, 0.515, 0.7465, 0.61, 0.7465, 0.5, 0.75, 0.5, 0.7347, 0.515, 0.7382, 0.515, 0.7465, 0.5, 0.6122, 0.625, 0.6122, 0.61, 0.6158, 0.515, 0.6158, 0.625, 0.6122, 0.625, 0.6275, 0.61, 0.624, 0.61, 0.6158, 0.625, 0.6275, 0.5, 0.6275, 0.515, 0.624, 0.61, 0.624, 0.5, 0.6275, 0.5, 0.6122, 0.515, 0.6158, 0.515, 0.624, 0.5, 0.551, 0.625, 0.551, 0.61, 0.5545, 0.515, 0.5545, 0.625, 0.551, 0.625, 0.5663, 0.61, 0.5628, 0.61, 0.5545, 0.625, 0.5663, 0.5, 0.5663, 0.515, 0.5628, 0.61, 0.5628, 0.5, 0.5663, 0.5, 0.551, 0.515, 0.5545, 0.515, 0.5628, 0.5, 0.5204, 0.625, 0.5204, 0.61, 0.5239, 0.515, 0.5239, 0.625, 0.5204, 0.625, 0.5357, 0.61, 0.5322, 0.61, 0.5239, 0.625, 0.5357, 0.5, 0.5357, 0.515, 0.5322, 0.61, 0.5322, 0.5, 0.5357, 0.5, 0.5204, 0.515, 0.5239, 0.515, 0.5322, 0.5, 0.5051, 0.625, 0.5051, 0.61, 0.5086, 0.515, 0.5086, 0.625, 0.5051, 0.625, 0.5204, 0.61, 0.5169, 0.61, 0.5086, 0.625, 0.5204, 0.5, 0.5204, 0.515, 0.5169, 0.61, 0.5169, 0.5, 0.5204, 0.5, 0.5051, 0.515, 0.5086, 0.515, 0.5169, 0.5, 0.6735, 0.625, 0.6735, 0.61, 0.677, 0.515, 0.677, 0.625, 0.6735, 0.625, 0.6888, 0.61, 0.6852, 0.61, 0.677, 0.625, 0.6888, 0.5, 0.6888, 0.515, 0.6852, 0.61, 0.6852, 0.5, 0.6888, 0.5, 0.6735, 0.515, 0.677, 0.515, 0.6852, 0.5, 0.6428, 0.625, 0.6428, 0.61, 0.6464, 0.515, 0.6464, 0.625, 0.6428, 0.625, 0.6582, 0.61, 0.6546, 0.61, 0.6464, 0.625, 0.6582, 0.5, 0.6582, 0.515, 0.6546, 0.61, 0.6546, 0.5, 0.6582, 0.5, 0.6428, 0.515, 0.6464, 0.515, 0.6546, 0.5, 0.5816, 0.625, 0.5816, 0.61, 0.5851, 0.515, 0.5851, 0.625, 0.5816, 0.625, 0.5969, 0.61, 0.5934, 0.61, 0.5851, 0.625, 0.5969, 0.5, 0.5969, 0.515, 0.5934, 0.61, 0.5934, 0.5, 0.5969, 0.5, 0.5816, 0.515, 0.5851, 0.515, 0.5934, 0.5, 0.5357, 0.625, 0.5357, 0.61, 0.5392, 0.515, 0.5392, 0.625, 0.5357, 0.625, 0.551, 0.61, 0.5475, 0.61, 0.5392, 0.625, 0.551, 0.5, 0.551, 0.515, 0.5475, 0.61, 0.5475, 0.5, 0.551, 0.5, 0.5357, 0.515, 0.5392, 0.515, 0.5475, 0.5, 0.7041, 0.625, 0.7041, 0.61, 0.7076, 0.515, 0.7076, 0.625, 0.7041, 0.625, 0.7194, 0.61, 0.7159, 0.61, 0.7076, 0.625, 0.7194, 0.5, 0.7194, 0.515, 0.7159, 0.61, 0.7159, 0.5, 0.7194, 0.5, 0.7041, 0.515, 0.7076, 0.515, 0.7159, 0.375, 0.7041, 0.5, 0.7041, 0.485, 0.7076, 0.39, 0.7076, 0.5, 0.7041, 0.5, 0.7194, 0.485, 0.7159, 0.485, 0.7076, 0.5, 0.7194, 0.375, 0.7194, 0.39, 0.7159, 0.485, 0.7159, 0.375, 0.7194, 0.375, 0.7041, 0.39, 0.7076, 0.39, 0.7159, 0.375, 0.5357, 0.5, 0.5357, 0.485, 0.5392, 0.39, 0.5392, 0.5, 0.5357, 0.5, 0.551, 0.485, 0.5475, 0.485, 0.5392, 0.5, 0.551, 0.375, 0.551, 0.39, 0.5475, 0.485, 0.5475, 0.375, 0.551, 0.375, 0.5357, 0.39, 0.5392, 0.39, 0.5475, 0.375, 0.5816, 0.5, 0.5816, 0.485, 0.5851, 0.39, 0.5851, 0.5, 0.5816, 0.5, 0.5969, 0.485, 0.5934, 0.485, 0.5851, 0.5, 0.5969, 0.375, 0.5969, 0.39, 0.5934, 0.485, 0.5934, 0.375, 0.5969, 0.375, 0.5816, 0.39, 0.5851, 0.39, 0.5934, 0.375, 0.6428, 0.5, 0.6428, 0.485, 0.6464, 0.39, 0.6464, 0.5, 0.6428, 0.5, 0.6582, 0.485, 0.6546, 0.485, 0.6464, 0.5, 0.6582, 0.375, 0.6582, 0.39, 0.6546, 0.485, 0.6546, 0.375, 0.6582, 0.375, 0.6428, 0.39, 0.6464, 0.39, 0.6546, 0.375, 0.6735, 0.5, 0.6735, 0.485, 0.677, 0.39, 0.677, 0.5, 0.6735, 0.5, 0.6888, 0.485, 0.6852, 0.485, 0.677, 0.5, 0.6888, 0.375, 0.6888, 0.39, 0.6852, 0.485, 0.6852, 0.375, 0.6888, 0.375, 0.6735, 0.39, 0.677, 0.39, 0.6852, 0.375, 0.5051, 0.5, 0.5051, 0.485, 0.5086, 0.39, 0.5086, 0.5, 0.5051, 0.5, 0.5204, 0.485, 0.5169, 0.485, 0.5086, 0.5, 0.5204, 0.375, 0.5204, 0.39, 0.5169, 0.485, 0.5169, 0.375, 0.5204, 0.375, 0.5051, 0.39, 0.5086, 0.39, 0.5169, 0.375, 0.5204, 0.5, 0.5204, 0.485, 0.5239, 0.39, 0.5239, 0.5, 0.5204, 0.5, 0.5357, 0.485, 0.5322, 0.485, 0.5239, 0.5, 0.5357, 0.375, 0.5357, 0.39, 0.5322, 0.485, 0.5322, 0.375, 0.5357, 0.375, 0.5204, 0.39, 0.5239, 0.39, 0.5322, 0.375, 0.551, 0.5, 0.551, 0.485, 0.5545, 0.39, 0.5545, 0.5, 0.551, 0.5, 0.5663, 0.485, 0.5628, 0.485, 0.5545, 0.5, 0.5663, 0.375, 0.5663, 0.39, 0.5628, 0.485, 0.5628, 0.375, 0.5663, 0.375, 0.551, 0.39, 0.5545, 0.39, 0.5628, 0.375, 0.6122, 0.5, 0.6122, 0.485, 0.6158, 0.39, 0.6158, 0.5, 0.6122, 0.5, 0.6275, 0.485, 0.624, 0.485, 0.6158, 0.5, 0.6275, 0.375, 0.6275, 0.39, 0.624, 0.485, 0.624, 0.375, 0.6275, 0.375, 0.6122, 0.39, 0.6158, 0.39, 0.624, 0.375, 0.7347, 0.5, 0.7347, 0.485, 0.7382, 0.39, 0.7382, 0.5, 0.7347, 0.5, 0.75, 0.485, 0.7465, 0.485, 0.7382, 0.5, 0.75, 0.375, 0.75, 0.39, 0.7465, 0.485, 0.7465, 0.375, 0.75, 0.375, 0.7347, 0.39, 0.7382, 0.39, 0.7465, 0.375, 0.7194, 0.5, 0.7194, 0.485, 0.7229, 0.39, 0.7229, 0.5, 0.7194, 0.5, 0.7347, 0.485, 0.7312, 0.485, 0.7229, 0.5, 0.7347, 0.375, 0.7347, 0.39, 0.7312, 0.485, 0.7312, 0.375, 0.7347, 0.375, 0.7194, 0.39, 0.7229, 0.39, 0.7312, 0.5, 0.7194, 0.625, 0.7194, 0.61, 0.7229, 0.515, 0.7229, 0.625, 0.7194, 0.625, 0.7347, 0.61, 0.7312, 0.61, 0.7229, 0.625, 0.7347, 0.5, 0.7347, 0.515, 0.7312, 0.61, 0.7312, 0.5, 0.7347, 0.5, 0.7194, 0.515, 0.7229, 0.515, 0.7312, 0.375, 0.6888, 0.5, 0.6888, 0.485, 0.6923, 0.39, 0.6923, 0.5, 0.6888, 0.5, 0.7041, 0.485, 0.7005, 0.485, 0.6923, 0.5, 0.7041, 0.375, 0.7041, 0.39, 0.7005, 0.485, 0.7005, 0.375, 0.7041, 0.375, 0.6888, 0.39, 0.6923, 0.39, 0.7005, 0.5, 0.6888, 0.625, 0.6888, 0.61, 0.6923, 0.515, 0.6923, 0.625, 0.6888, 0.625, 0.7041, 0.61, 0.7005, 0.61, 0.6923, 0.625, 0.7041, 0.5, 0.7041, 0.515, 0.7005, 0.61, 0.7005, 0.5, 0.7041, 0.5, 0.6888, 0.515, 0.6923, 0.515, 0.7005, 0.375, 0.6582, 0.5, 0.6582, 0.485, 0.6617, 0.39, 0.6617, 0.5, 0.6582, 0.5, 0.6735, 0.485, 0.6699, 0.485, 0.6617, 0.5, 0.6735, 0.375, 0.6735, 0.39, 0.6699, 0.485, 0.6699, 0.375, 0.6735, 0.375, 0.6582, 0.39, 0.6617, 0.39, 0.6699, 0.5, 0.6582, 0.625, 0.6582, 0.61, 0.6617, 0.515, 0.6617, 0.625, 0.6582, 0.625, 0.6735, 0.61, 0.6699, 0.61, 0.6617, 0.625, 0.6735, 0.5, 0.6735, 0.515, 0.6699, 0.61, 0.6699, 0.5, 0.6735, 0.5, 0.6582, 0.515, 0.6617, 0.515, 0.6699, 0.375, 0.6275, 0.5, 0.6275, 0.485, 0.6311, 0.39, 0.6311, 0.5, 0.6275, 0.5, 0.6428, 0.485, 0.6393, 0.485, 0.6311, 0.5, 0.6428, 0.375, 0.6428, 0.39, 0.6393, 0.485, 0.6393, 0.375, 0.6428, 0.375, 0.6275, 0.39, 0.6311, 0.39, 0.6393, 0.5, 0.6275, 0.625, 0.6275, 0.61, 0.6311, 0.515, 0.6311, 0.625, 0.6275, 0.625, 0.6428, 0.61, 0.6393, 0.61, 0.6311, 0.625, 0.6428, 0.5, 0.6428, 0.515, 0.6393, 0.61, 0.6393, 0.5, 0.6428, 0.5, 0.6275, 0.515, 0.6311, 0.515, 0.6393, 0.375, 0.5969, 0.5, 0.5969, 0.485, 0.6005, 0.39, 0.6005, 0.5, 0.5969, 0.5, 0.6122, 0.485, 0.6087, 0.485, 0.6005, 0.5, 0.6122, 0.375, 0.6122, 0.39, 0.6087, 0.485, 0.6087, 0.375, 0.6122, 0.375, 0.5969, 0.39, 0.6005, 0.39, 0.6087, 0.5, 0.5969, 0.625, 0.5969, 0.61, 0.6005, 0.515, 0.6005, 0.625, 0.5969, 0.625, 0.6122, 0.61, 0.6087, 0.61, 0.6005, 0.625, 0.6122, 0.5, 0.6122, 0.515, 0.6087, 0.61, 0.6087, 0.5, 0.6122, 0.5, 0.5969, 0.515, 0.6005, 0.515, 0.6087, 0.375, 0.5663, 0.5, 0.5663, 0.485, 0.5698, 0.39, 0.5698, 0.5, 0.5663, 0.5, 0.5816, 0.485, 0.5781, 0.485, 0.5698, 0.5, 0.5816, 0.375, 0.5816, 0.39, 0.5781, 0.485, 0.5781, 0.375, 0.5816, 0.375, 0.5663, 0.39, 0.5698, 0.39, 0.5781, 0.5, 0.5663, 0.625, 0.5663, 0.61, 0.5698, 0.515, 0.5698, 0.625, 0.5663, 0.625, 0.5816, 0.61, 0.5781, 0.61, 0.5698, 0.625, 0.5816, 0.5, 0.5816, 0.515, 0.5781, 0.61, 0.5781, 0.5, 0.5816, 0.5, 0.5663, 0.515, 0.5698, 0.515, 0.5781, 0.625, 0.5816, 0.625, 0.5663, 0.625, 0.5663, 0.625, 0.5816, 0.625, 0.1072, 0.625, 0.09185, 0.625, 0.09185, 0.625, 0.1072, 0.625, 0.5051, 0.625, 0.5, 0.625, 0.5, 0.625, 0.5051, 0.625, 0.6122, 0.625, 0.5969, 0.625, 0.5969, 0.625, 0.6122, 0.625, 0.1837, 0.625, 0.1684, 0.625, 0.1684, 0.625, 0.1837, 0.625, 0.06123, 0.625, 0.04592, 0.625, 0.04592, 0.625, 0.06123, 0.625, 0.2449, 0.625, 0.2296, 0.625, 0.2296, 0.625, 0.2449, 0.625, 0.6888, 0.625, 0.6735, 0.625, 0.6735, 0.625, 0.6888, 0.625, 0.1684, 0.625, 0.1531, 0.625, 0.1531, 0.625, 0.1684, 0.625, 0.5357, 0.625, 0.5204, 0.625, 0.5204, 0.625, 0.5357, 0.625, 1.0, 0.625, 0.75, 0.625, 0.75, 0.625, 1.0, 0.625, 0.199, 0.625, 0.1837, 0.625, 0.1837, 0.625, 0.199, 0.625, 0.551, 0.625, 0.5357, 0.625, 0.5357, 0.625, 0.551, 0.625, 0.6582, 0.625, 0.6428, 0.625, 0.6428, 0.625, 0.6582, 0.625, 0.2143, 0.625, 0.199, 0.625, 0.199, 0.625, 0.2143, 0.625, 0.5663, 0.875, 0.5663, 0.875, 0.5816, 0.625, 0.5816, 0.625, 0.5969, 0.875, 0.5969, 0.875, 0.6122, 0.625, 0.6122, 0.625, 0.6275, 0.875, 0.6275, 0.875, 0.6428, 0.625, 0.6428, 0.625, 0.6582, 0.875, 0.6582, 0.875, 0.6735, 0.625, 0.6735, 0.625, 0.6888, 0.875, 0.6888, 0.875, 0.7041, 0.625, 0.7041, 0.625, 0.7194, 0.875, 0.7194, 0.875, 0.7347, 0.625, 0.7347, 0.625, 0.7041, 0.875, 0.7041, 0.875, 0.7194, 0.625, 0.7194, 0.625, 0.5357, 0.875, 0.5357, 0.875, 0.551, 0.625, 0.551, 0.625, 0.5816, 0.875, 0.5816, 0.875, 0.5969, 0.625, 0.5969, 0.625, 0.6428, 0.875, 0.6428, 0.875, 0.6582, 0.625, 0.6582, 0.625, 0.6735, 0.875, 0.6735, 0.875, 0.6888, 0.625, 0.6888, 0.625, 0.5051, 0.875, 0.5051, 0.875, 0.5204, 0.625, 0.5204, 0.625, 0.5204, 0.875, 0.5204, 0.875, 0.5357, 0.625, 0.5357, 0.625, 0.551, 0.875, 0.551, 0.875, 0.5663, 0.625, 0.5663, 0.625, 0.6122, 0.875, 0.6122, 0.875, 0.6275, 0.625, 0.6275, 0.625, 0.5, 0.875, 0.5, 0.875, 0.5051, 0.625, 0.5051, 0.625, 0.7347, 0.875, 0.7347, 0.875, 0.75, 0.625, 0.75, 0.39, 0.6852, 0.39, 0.677, 0.39, 0.677, 0.39, 0.6852, 0.515, 0.6311, 0.61, 0.6311, 0.61, 0.6311, 0.515, 0.6311, 0.61, 0.624, 0.515, 0.624, 0.515, 0.624, 0.61, 0.624, 0.485, 0.677, 0.485, 0.6852, 0.485, 0.6852, 0.485, 0.677, 0.515, 0.6393, 0.515, 0.6311, 0.515, 0.6311, 0.515, 0.6393, 0.485, 0.6852, 0.39, 0.6852, 0.39, 0.6852, 0.485, 0.6852, 0.61, 0.6311, 0.61, 0.6393, 0.61, 0.6393, 0.61, 0.6311, 0.515, 0.5392, 0.61, 0.5392, 0.61, 0.5392, 0.515, 0.5392, 0.61, 0.6393, 0.515, 0.6393, 0.515, 0.6393, 0.61, 0.6393, 0.515, 0.5475, 0.515, 0.5392, 0.515, 0.5392, 0.515, 0.5475, 0.515, 0.7229, 0.61, 0.7229, 0.61, 0.7229, 0.515, 0.7229, 0.61, 0.5392, 0.61, 0.5475, 0.61, 0.5475, 0.61, 0.5392, 0.515, 0.7312, 0.515, 0.7229, 0.515, 0.7229, 0.515, 0.7312, 0.61, 0.5475, 0.515, 0.5475, 0.515, 0.5475, 0.61, 0.5475, 0.61, 0.7229, 0.61, 0.7312, 0.61, 0.7312, 0.61, 0.7229, 0.515, 0.5545, 0.61, 0.5545, 0.61, 0.5545, 0.515, 0.5545, 0.61, 0.7312, 0.515, 0.7312, 0.515, 0.7312, 0.61, 0.7312, 0.515, 0.5628, 0.515, 0.5545, 0.515, 0.5545, 0.515, 0.5628, 0.39, 0.5086, 0.485, 0.5086, 0.485, 0.5086, 0.39, 0.5086, 0.61, 0.5545, 0.61, 0.5628, 0.61, 0.5628, 0.61, 0.5545, 0.39, 0.5169, 0.39, 0.5086, 0.39, 0.5086, 0.39, 0.5169, 0.39, 0.6005, 0.485, 0.6005, 0.485, 0.6005, 0.39, 0.6005, 0.61, 0.5628, 0.515, 0.5628, 0.515, 0.5628, 0.61, 0.5628, 0.485, 0.5086, 0.485, 0.5169, 0.485, 0.5169, 0.485, 0.5086, 0.39, 0.6087, 0.39, 0.6005, 0.39, 0.6005, 0.39, 0.6087, 0.485, 0.5169, 0.39, 0.5169, 0.39, 0.5169, 0.485, 0.5169, 0.485, 0.6005, 0.485, 0.6087, 0.485, 0.6087, 0.485, 0.6005, 0.515, 0.7076, 0.61, 0.7076, 0.61, 0.7076, 0.515, 0.7076, 0.485, 0.6087, 0.39, 0.6087, 0.39, 0.6087, 0.485, 0.6087, 0.515, 0.7159, 0.515, 0.7076, 0.515, 0.7076, 0.515, 0.7159, 0.39, 0.6923, 0.485, 0.6923, 0.485, 0.6923, 0.39, 0.6923, 0.61, 0.7076, 0.61, 0.7159, 0.61, 0.7159, 0.61, 0.7076, 0.39, 0.7005, 0.39, 0.6923, 0.39, 0.6923, 0.39, 0.7005, 0.61, 0.7159, 0.515, 0.7159, 0.515, 0.7159, 0.61, 0.7159, 0.485, 0.6923, 0.485, 0.7005, 0.485, 0.7005, 0.485, 0.6923, 0.515, 0.5239, 0.61, 0.5239, 0.61, 0.5239, 0.515, 0.5239, 0.485, 0.7005, 0.39, 0.7005, 0.39, 0.7005, 0.485, 0.7005, 0.515, 0.5322, 0.515, 0.5239, 0.515, 0.5239, 0.515, 0.5322, 0.39, 0.5239, 0.485, 0.5239, 0.485, 0.5239, 0.39, 0.5239, 0.61, 0.5239, 0.61, 0.5322, 0.61, 0.5322, 0.61, 0.5239, 0.39, 0.5322, 0.39, 0.5239, 0.39, 0.5239, 0.39, 0.5322, 0.515, 0.6005, 0.61, 0.6005, 0.61, 0.6005, 0.515, 0.6005, 0.61, 0.5322, 0.515, 0.5322, 0.515, 0.5322, 0.61, 0.5322, 0.485, 0.5239, 0.485, 0.5322, 0.485, 0.5322, 0.485, 0.5239, 0.515, 0.6087, 0.515, 0.6005, 0.515, 0.6005, 0.515, 0.6087, 0.485, 0.5322, 0.39, 0.5322, 0.39, 0.5322, 0.485, 0.5322, 0.61, 0.6005, 0.61, 0.6087, 0.61, 0.6087, 0.61, 0.6005, 0.39, 0.7076, 0.485, 0.7076, 0.485, 0.7076, 0.39, 0.7076, 0.61, 0.6087, 0.515, 0.6087, 0.515, 0.6087, 0.61, 0.6087, 0.39, 0.7159, 0.39, 0.7076, 0.39, 0.7076, 0.39, 0.7159, 0.515, 0.6923, 0.61, 0.6923, 0.61, 0.6923, 0.515, 0.6923, 0.485, 0.7076, 0.485, 0.7159, 0.485, 0.7159, 0.485, 0.7076, 0.515, 0.7005, 0.515, 0.6923, 0.515, 0.6923, 0.515, 0.7005, 0.485, 0.7159, 0.39, 0.7159, 0.39, 0.7159, 0.485, 0.7159, 0.61, 0.6923, 0.61, 0.7005, 0.61, 0.7005, 0.61, 0.6923, 0.515, 0.5086, 0.61, 0.5086, 0.61, 0.5086, 0.515, 0.5086, 0.61, 0.7005, 0.515, 0.7005, 0.515, 0.7005, 0.61, 0.7005, 0.515, 0.5169, 0.515, 0.5086, 0.515, 0.5086, 0.515, 0.5169, 0.39, 0.5545, 0.485, 0.5545, 0.485, 0.5545, 0.39, 0.5545, 0.61, 0.5086, 0.61, 0.5169, 0.61, 0.5169, 0.61, 0.5086, 0.39, 0.5628, 0.39, 0.5545, 0.39, 0.5545, 0.39, 0.5628, 0.39, 0.5698, 0.485, 0.5698, 0.485, 0.5698, 0.39, 0.5698, 0.61, 0.5169, 0.515, 0.5169, 0.515, 0.5169, 0.61, 0.5169, 0.485, 0.5545, 0.485, 0.5628, 0.485, 0.5628, 0.485, 0.5545, 0.39, 0.5781, 0.39, 0.5698, 0.39, 0.5698, 0.39, 0.5781, 0.485, 0.5628, 0.39, 0.5628, 0.39, 0.5628, 0.485, 0.5628, 0.485, 0.5698, 0.485, 0.5781, 0.485, 0.5781, 0.485, 0.5698, 0.39, 0.5392, 0.485, 0.5392, 0.485, 0.5392, 0.39, 0.5392, 0.485, 0.5781, 0.39, 0.5781, 0.39, 0.5781, 0.485, 0.5781, 0.39, 0.5475, 0.39, 0.5392, 0.39, 0.5392, 0.39, 0.5475, 0.39, 0.6617, 0.485, 0.6617, 0.485, 0.6617, 0.39, 0.6617, 0.485, 0.5392, 0.485, 0.5475, 0.485, 0.5475, 0.485, 0.5392, 0.39, 0.6699, 0.39, 0.6617, 0.39, 0.6617, 0.39, 0.6699, 0.485, 0.5475, 0.39, 0.5475, 0.39, 0.5475, 0.485, 0.5475, 0.485, 0.6617, 0.485, 0.6699, 0.485, 0.6699, 0.485, 0.6617, 0.515, 0.677, 0.61, 0.677, 0.61, 0.677, 0.515, 0.677, 0.485, 0.6699, 0.39, 0.6699, 0.39, 0.6699, 0.485, 0.6699, 0.515, 0.6852, 0.515, 0.677, 0.515, 0.677, 0.515, 0.6852, 0.39, 0.6158, 0.485, 0.6158, 0.485, 0.6158, 0.39, 0.6158, 0.61, 0.677, 0.61, 0.6852, 0.61, 0.6852, 0.61, 0.677, 0.39, 0.624, 0.39, 0.6158, 0.39, 0.6158, 0.39, 0.624, 0.515, 0.5698, 0.61, 0.5698, 0.61, 0.5698, 0.515, 0.5698, 0.61, 0.6852, 0.515, 0.6852, 0.515, 0.6852, 0.61, 0.6852, 0.485, 0.6158, 0.485, 0.624, 0.485, 0.624, 0.485, 0.6158, 0.515, 0.5781, 0.515, 0.5698, 0.515, 0.5698, 0.515, 0.5781, 0.485, 0.624, 0.39, 0.624, 0.39, 0.624, 0.485, 0.624, 0.61, 0.5698, 0.61, 0.5781, 0.61, 0.5781, 0.61, 0.5698, 0.39, 0.5851, 0.485, 0.5851, 0.485, 0.5851, 0.39, 0.5851, 0.61, 0.5781, 0.515, 0.5781, 0.515, 0.5781, 0.61, 0.5781, 0.39, 0.5934, 0.39, 0.5851, 0.39, 0.5851, 0.39, 0.5934, 0.515, 0.6617, 0.61, 0.6617, 0.61, 0.6617, 0.515, 0.6617, 0.485, 0.5851, 0.485, 0.5934, 0.485, 0.5934, 0.485, 0.5851, 0.515, 0.6699, 0.515, 0.6617, 0.515, 0.6617, 0.515, 0.6699, 0.485, 0.5934, 0.39, 0.5934, 0.39, 0.5934, 0.485, 0.5934, 0.61, 0.6617, 0.61, 0.6699, 0.61, 0.6699, 0.61, 0.6617, 0.515, 0.6464, 0.61, 0.6464, 0.61, 0.6464, 0.515, 0.6464, 0.625, 0.5969, 0.625, 0.5816, 0.625, 0.5816, 0.625, 0.5969, 0.625, 0.25, 0.625, 0.2449, 0.625, 0.2449, 0.625, 0.25, 0.625, 0.1378, 0.625, 0.1225, 0.625, 0.1225, 0.625, 0.1378, 0.625, 0.1531, 0.625, 0.1378, 0.625, 0.1378, 0.625, 0.1531])
me_cube_005.materials.append(mat_mt_body)
me_cube_005.update()
me_cube_006 = bpy.data.meshes.new('Cube.006')
me_cube_006.from_pydata([(-1.0, -1.0, -1.0), (-1.0, -1.0, 1.0), (-1.0, 1.0, -1.0), (-1.0, 1.0, 1.0), (1.0, -1.0, -1.0), (1.0, -1.0, 1.0), (1.0, 1.0, -1.0), (1.0, 1.0, 1.0)], [], [(0, 1, 3, 2), (6, 7, 5, 4)])
_uv = me_cube_006.uv_layers.new(name='UVMap')
_uv.uv.foreach_set('vector', [0.375, 0.0, 0.625, 0.0, 0.625, 0.25, 0.375, 0.25, 0.375, 0.5, 0.625, 0.5, 0.625, 0.75, 0.375, 0.75])
me_cube_006.materials.append(mat_mt_window)
me_cube_006.update()
me_cube_002 = bpy.data.meshes.new('Cube.002')
me_cube_002.from_pydata([(-0.9132, 0.94, -1.0), (0.9132, -1.0, -1.0), (1.0, -1.0, 1.0), (0.9132, 0.94, -1.0), (1.0, 1.0, 1.0), (1.0, 1.0, -1.0), (1.0, -1.0, -1.0), (0.9132, 0.94, 0.6667), (0.9132, -1.0, 0.6667), (0.9132, -1.0, -0.9333), (0.9132, 0.94, -0.9333), (0.8333, -1.0, -1.0), (0.8333, 0.8957, -0.9984), (0.8333, -1.0, -0.9333), (0.8333, 0.8957, -0.9349), (0.9132, 0.94, -1.0), (-0.9132, 0.94, -0.9333), (0.9132, 0.94, -0.9333), (0.0, 1.0, -1.0), (0.0, 1.0, 1.0), (0.0, -1.0, 1.0), (0.0, 0.94, -1.0), (0.0, 0.94, 0.6667), (0.0, -1.0, 0.6667), (0.0, 0.94, -0.9333), (0.0, 0.94, -1.0), (0.0, 0.94, -0.9333), (9.537e-07, 0.9, -0.9969), (9.537e-07, 0.9, -0.9365)], [(26, 16)], [(18, 19, 4, 5), (5, 4, 2, 6), (1, 3, 5, 6), (22, 7, 8, 23), (24, 10, 7, 22), (10, 9, 8, 7), (1, 9, 13, 11), (12, 11, 13, 14), (10, 3, 12, 14), (3, 1, 11, 12), (9, 10, 14, 13), (15, 17, 14, 12), (21, 3, 15, 25), (3, 10, 17, 15), (27, 12, 14, 28), (25, 15, 12, 27), (17, 26, 28, 14), (10, 24, 26, 17), (3, 21, 18, 5), (4, 19, 20, 2)])
_uv = me_cube_002.uv_layers.new(name='UVMap')
_uv.uv.foreach_set('vector', [0.375, 0.375, 0.625, 0.375, 0.625, 0.5, 0.375, 0.5, 0.375, 0.5, 0.625, 0.5, 0.625, 0.75, 0.375, 0.75, 0.3642, 0.7392, 0.3642, 0.5108, 0.375, 0.5, 0.375, 0.75, 0.25, 0.5108, 0.3642, 0.5108, 0.3642, 0.7392, 0.25, 0.7392, 0.25, 0.5108, 0.3642, 0.5108, 0.3642, 0.5108, 0.25, 0.5108, 0.3642, 0.5108, 0.3642, 0.7392, 0.3642, 0.7392, 0.3642, 0.5108, 0.0, 0.0, 0.0, 0.0, 0.0, 0.0, 0.0, 0.0, 0.3642, 0.5108, 0.3642, 0.7392, 0.3642, 0.7392, 0.3642, 0.5108, 0.3642, 0.5108, 0.3642, 0.5108, 0.3642, 0.5108, 0.3642, 0.5108, 0.3642, 0.5108, 0.3642, 0.7392, 0.3642, 0.7392, 0.3642, 0.5108, 0.3642, 0.7392, 0.3642, 0.5108, 0.3642, 0.5108, 0.3642, 0.7392, 0.3642, 0.5108, 0.3642, 0.5108, 0.3642, 0.5108, 0.3642, 0.5108, 0.25, 0.5108, 0.3642, 0.5108, 0.3642, 0.5108, 0.25, 0.5108, 0.3642, 0.5108, 0.3642, 0.5108, 0.3642, 0.5108, 0.3642, 0.5108, 0.25, 0.5108, 0.3642, 0.5108, 0.3642, 0.5108, 0.25, 0.5108, 0.25, 0.5108, 0.3642, 0.5108, 0.3642, 0.5108, 0.25, 0.5108, 0.3642, 0.5108, 0.25, 0.5108, 0.25, 0.5108, 0.3642, 0.5108, 0.3642, 0.5108, 0.25, 0.5108, 0.25, 0.5108, 0.3642, 0.5108, 0.3642, 0.5108, 0.25, 0.5108, 0.25, 0.5, 0.375, 0.5, 0.625, 0.5, 0.75, 0.5, 0.75, 0.75, 0.625, 0.75])
me_cube_002.materials.append(mat_mt_top)
me_cube_002.update()
me_cube_003 = bpy.data.meshes.new('Cube.003')
me_cube_003.from_pydata([(-1.0, -1.0, -1.0), (-1.0, -1.0, 1.0), (-1.0, 1.0, -1.0), (-1.0, 1.0, 1.0), (1.0, -1.0, -1.0), (1.0, -1.0, 1.0), (1.0, 1.0, -1.0), (1.0, 1.0, 1.0)], [], [(0, 1, 3, 2), (2, 3, 7, 6), (6, 7, 5, 4), (4, 5, 1, 0), (2, 6, 4, 0), (7, 3, 1, 5)])
_uv = me_cube_003.uv_layers.new(name='UVMap')
_uv.uv.foreach_set('vector', [0.375, 0.0, 0.625, 0.0, 0.625, 0.25, 0.375, 0.25, 0.375, 0.25, 0.625, 0.25, 0.625, 0.5, 0.375, 0.5, 0.375, 0.5, 0.625, 0.5, 0.625, 0.75, 0.375, 0.75, 0.375, 0.75, 0.625, 0.75, 0.625, 1.0, 0.375, 1.0, 0.125, 0.5, 0.375, 0.5, 0.375, 0.75, 0.125, 0.75, 0.625, 0.5, 0.875, 0.5, 0.875, 0.75, 0.625, 0.75])
me_cube_003.materials.append(mat_mt_door)
me_cube_003.update()
me_cube_004 = bpy.data.meshes.new('Cube.004')
me_cube_004.from_pydata([(-0.2545, 0.4073, -1.0), (-1.0, 0.0, 1.0), (-0.2545, 0.5927, -1.0), (-1.0, 1.0, 1.0), (0.2545, 0.4073, -1.0), (1.0, 0.0, 1.0), (0.2545, 0.5927, -1.0), (1.0, 1.0, 1.0), (-1.0, 1.0, -1.0), (-1.0, 0.0, -1.0), (1.0, 1.0, -1.0), (1.0, 0.0, -1.0), (-0.2545, 0.5927, -6.417), (-0.2545, 0.4, -6.417), (0.2545, 0.5927, -6.417), (0.2545, 0.4, -6.417), (-0.2545, 0.4036, -4.0), (0.2545, 0.4036, -4.0), (-0.2545, 0.0, -6.417), (0.2545, 0.0, -6.417), (-0.2545, 0.0, -4.0), (0.2545, 0.0, -4.0)], [], [(9, 1, 3, 8), (8, 3, 7, 10), (10, 7, 5, 11), (11, 5, 1, 9), (0, 2, 12, 13, 16), (7, 3, 1, 5), (2, 0, 9, 8), (6, 2, 8, 10), (4, 6, 10, 11), (0, 4, 11, 9), (12, 14, 15, 13), (2, 6, 14, 12), (6, 4, 17, 15, 14), (17, 16, 20, 21), (4, 0, 16, 17), (21, 20, 18, 19), (16, 13, 18, 20), (15, 17, 21, 19), (13, 15, 19, 18)])
_uv = me_cube_004.uv_layers.new(name='UVMap')
_uv.uv.foreach_set('vector', [0.375, 0.125, 0.625, 0.125, 0.625, 0.25, 0.375, 0.25, 0.375, 0.25, 0.625, 0.25, 0.625, 0.5, 0.375, 0.5, 0.375, 0.5, 0.625, 0.5, 0.625, 0.625, 0.375, 0.625, 0.375, 0.625, 0.625, 0.625, 0.625, 1.0, 0.375, 1.0, 0.1517, 0.5983, 0.1517, 0.5267, 0.1517, 0.5267, 0.1517, 0.5983, 0.1517, 0.5983, 0.625, 0.5, 0.875, 0.5, 0.875, 0.625, 0.625, 0.625, 0.1517, 0.5267, 0.1517, 0.5983, 0.125, 0.625, 0.125, 0.5, 0.3483, 0.5267, 0.1517, 0.5267, 0.125, 0.5, 0.375, 0.5, 0.3483, 0.5983, 0.3483, 0.5267, 0.375, 0.5, 0.375, 0.625, 0.1517, 0.5983, 0.3483, 0.5983, 0.375, 0.625, 0.125, 0.625, 0.1517, 0.5267, 0.3483, 0.5267, 0.3483, 0.5983, 0.1517, 0.5983, 0.1517, 0.5267, 0.3483, 0.5267, 0.3483, 0.5267, 0.1517, 0.5267, 0.3483, 0.5267, 0.3483, 0.5983, 0.3483, 0.5983, 0.3483, 0.5983, 0.3483, 0.5267, 0.3483, 0.5983, 0.1517, 0.5983, 0.1517, 0.5983, 0.3483, 0.5983, 0.3483, 0.5983, 0.1517, 0.5983, 0.1517, 0.5983, 0.3483, 0.5983, 0.3483, 0.5983, 0.1517, 0.5983, 0.1517, 0.5983, 0.3483, 0.5983, 0.1517, 0.5983, 0.1517, 0.5983, 0.1517, 0.5983, 0.1517, 0.5983, 0.3483, 0.5983, 0.3483, 0.5983, 0.3483, 0.5983, 0.3483, 0.5983, 0.1517, 0.5983, 0.3483, 0.5983, 0.3483, 0.5983, 0.1517, 0.5983])
me_cube_004.materials.append(mat_mt_handle)
me_cube_004.update()

# ---- objects
ob_top = bpy.data.objects.new('top', me_cube)
ob_buildingbody = bpy.data.objects.new('buildingbody', me_cube_005)
ob_windowlight = bpy.data.objects.new('windowlight', me_cube_006)
ob_body = bpy.data.objects.new('body', me_cube_002)
ob_door = bpy.data.objects.new('door', me_cube_003)
ob_doorhandle = bpy.data.objects.new('doorhandle', me_cube_004)

# ---- transforms, parenting, visibility, modifiers, constraints
ob_top.location = (0.0, 0.0, 0.0)
ob_top.rotation_euler = (-4.707, -0.0, 0.0)
ob_top.scale = (12.0, 2.0, 18.0)
ob_top.lock_rotations_4d = False
ob_top.empty_display_type = 'ARROWS'
ob_top.lineart.crease_threshold = 0.0
ob_buildingbody.location = (0.0, 0.0, -31.0)
ob_buildingbody.rotation_euler = (-4.707, -0.0, 0.0)
ob_buildingbody.scale = (11.6, 30.0, 17.6)
_m = ob_buildingbody.modifiers.new('Mirror', 'MIRROR')
_m.use_axis = (True, False, True)
_m.use_clip = True
ob_windowlight.location = (0.0, 0.0, -66.0)
ob_windowlight.rotation_euler = (-4.707, -0.0, 0.0)
ob_windowlight.scale = (10.0, 62.0, 16.4)
ob_body.location = (0.0, -12.52, 5.0)
ob_body.rotation_euler = (-4.707, -0.0, 0.0)
ob_body.scale = (3.0, 5.0, 3.0)
_m = ob_body.modifiers.new('Mirror', 'MIRROR')
_m.use_clip = True
ob_door.location = (0.0, -9.621, 4.969)
ob_door.rotation_euler = (-4.707, -0.0, 0.0)
ob_door.scale = (2.45, 4.7, 0.05)
ob_doorhandle.location = (1.5, -9.522, 5.219)
ob_doorhandle.rotation_euler = (-4.707, -0.0, 0.0)
ob_doorhandle.scale = (0.5, 1.0, 0.05)
_m = ob_doorhandle.modifiers.new('Mirror', 'MIRROR')
_m.use_axis = (False, True, False)
_m.use_clip = True

# ---- collection membership
col_bd.objects.link(ob_top)
col_bd.objects.link(ob_buildingbody)
col_bd.objects.link(ob_windowlight)
col_starirbox.objects.link(ob_body)
col_starirbox.objects.link(ob_door)
col_starirbox.objects.link(ob_doorhandle)

# ---- scene / render settings (as saved in the file)
scene.frame_start = 1; scene.frame_end = 250; scene.frame_set(72)
scene.render.engine = 'BLENDER_EEVEE_NEXT'
scene.cycles.sampling_pattern = 'TABULATED_SOBOL'
scene.cycles.use_light_tree = False
scene.view_settings.view_transform = 'Filmic'
bpy.context.view_layer.update()

# ---- added for rendering (the .blend has no active camera): camera
cam_auto = bpy.data.cameras.new('AutoCamera')
cam_auto.lens = 50.0
cam_auto.sensor_width = 36.0
cam_auto.clip_end = 2365.75
ob_auto_camera = bpy.data.objects.new('AutoCamera', cam_auto)
scene.collection.objects.link(ob_auto_camera)
ob_auto_camera.location = (134.801, -161.726, 48.3057)
ob_auto_camera.rotation_euler = (1.09748, -7.21219e-08, 0.694738)
scene.camera = ob_auto_camera
bpy.context.view_layer.update()
